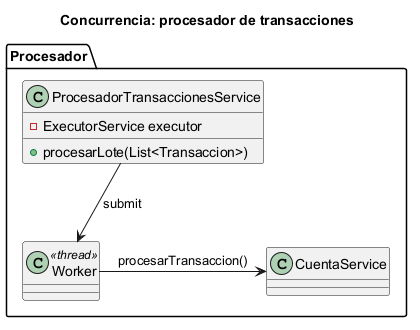

The diagram above was rendered by PlantUML. Its source (embedded in the PNG):
@startuml
title Concurrencia: procesador de transacciones
package "Procesador" {
  class ProcesadorTransaccionesService {
    -ExecutorService executor
    +procesarLote(List<Transaccion>)
  }
  class Worker <<thread>>
  ProcesadorTransaccionesService --> Worker : submit
  Worker -> CuentaService : procesarTransaccion()
}
@enduml